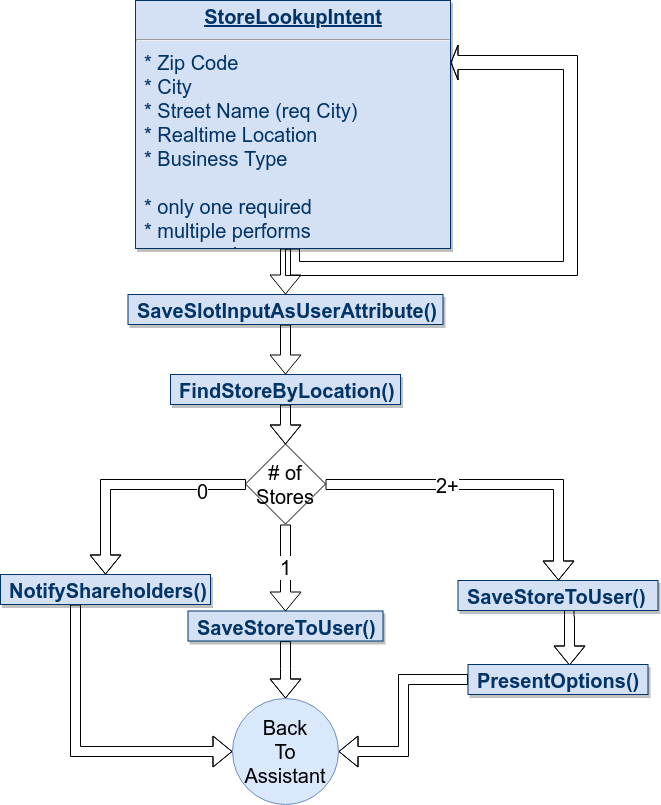

The diagram above was exported from draw.io. Its source (the exported page's mxGraphModel, read from the mxfile embedded in the PNG):
<mxGraphModel dx="785" dy="464" grid="1" gridSize="10" guides="1" tooltips="1" connect="1" arrows="1" fold="1" page="1" pageScale="1" pageWidth="826" pageHeight="1169" background="#ffffff" math="0" shadow="0">
  <root>
    <mxCell id="0" />
    <mxCell id="1" parent="0" />
    <mxCell id="J2u6wYixVyLokWAoMwZD-122" style="edgeStyle=orthogonalEdgeStyle;shape=flexArrow;rounded=0;orthogonalLoop=1;jettySize=auto;html=1;fontSize=20;" parent="1" source="21" target="J2u6wYixVyLokWAoMwZD-118" edge="1">
      <mxGeometry relative="1" as="geometry" />
    </mxCell>
    <mxCell id="21" value="&lt;p style=&quot;margin: 4px 0px 0px; text-align: center; text-decoration: underline; font-size: 20px;&quot;&gt;&lt;/p&gt;&lt;p style=&quot;margin: 0px 0px 0px 8px; font-size: 20px;&quot;&gt;&lt;b style=&quot;font-size: 20px;&quot;&gt;SaveSlotInputAsUserAttribute()&lt;/b&gt;&lt;/p&gt;" style="verticalAlign=top;align=left;overflow=fill;fontSize=20;fontFamily=Helvetica;html=1;strokeColor=#003366;shadow=1;fillColor=#D4E1F5;fontColor=#003366" parent="1" vertex="1">
      <mxGeometry x="147.5" y="316" width="315" height="30" as="geometry" />
    </mxCell>
    <mxCell id="J2u6wYixVyLokWAoMwZD-117" value="" style="edgeStyle=orthogonalEdgeStyle;shape=flexArrow;rounded=0;orthogonalLoop=1;jettySize=auto;html=1;width=14;endSize=2;fontSize=20;entryX=1;entryY=0.25;entryDx=0;entryDy=0;" parent="1" source="25" target="25" edge="1">
      <mxGeometry relative="1" as="geometry">
        <Array as="points">
          <mxPoint x="312" y="290" />
          <mxPoint x="590" y="290" />
          <mxPoint x="590" y="84" />
        </Array>
        <mxPoint x="480" y="95" as="targetPoint" />
      </mxGeometry>
    </mxCell>
    <mxCell id="J2u6wYixVyLokWAoMwZD-119" style="edgeStyle=orthogonalEdgeStyle;shape=flexArrow;rounded=0;orthogonalLoop=1;jettySize=auto;html=1;entryX=0.5;entryY=0;entryDx=0;entryDy=0;fontSize=20;" parent="1" source="25" target="21" edge="1">
      <mxGeometry relative="1" as="geometry">
        <Array as="points">
          <mxPoint x="235" y="216" />
          <mxPoint x="255" y="216" />
        </Array>
      </mxGeometry>
    </mxCell>
    <mxCell id="25" value="&lt;p style=&quot;margin: 4px 0px 0px; text-align: center; text-decoration: underline; font-size: 20px;&quot;&gt;&lt;strong style=&quot;font-size: 20px;&quot;&gt;StoreLookupIntent&lt;/strong&gt;&lt;/p&gt;&lt;hr style=&quot;font-size: 20px;&quot;&gt;&lt;p style=&quot;margin: 0px 0px 0px 8px; font-size: 20px;&quot;&gt;* Zip Code&lt;/p&gt;&lt;p style=&quot;margin: 0px 0px 0px 8px; font-size: 20px;&quot;&gt;* City&lt;/p&gt;&lt;p style=&quot;margin: 0px 0px 0px 8px; font-size: 20px;&quot;&gt;* Street Name (req City)&lt;/p&gt;&lt;p style=&quot;margin: 0px 0px 0px 8px; font-size: 20px;&quot;&gt;* Realtime Location&lt;/p&gt;&lt;p style=&quot;margin: 0px 0px 0px 8px; font-size: 20px;&quot;&gt;* Business Type&lt;/p&gt;&lt;p style=&quot;margin: 0px 0px 0px 8px; font-size: 20px;&quot;&gt;&lt;br style=&quot;font-size: 20px;&quot;&gt;&lt;/p&gt;&lt;p style=&quot;margin: 0px 0px 0px 8px; font-size: 20px;&quot;&gt;* only one required&lt;/p&gt;&lt;p style=&quot;margin: 0px 0px 0px 8px; font-size: 20px;&quot;&gt;* multiple performs&amp;nbsp;&lt;/p&gt;&lt;p style=&quot;margin: 0px 0px 0px 8px; font-size: 20px;&quot;&gt;compound query&lt;/p&gt;" style="verticalAlign=top;align=left;overflow=fill;fontSize=20;fontFamily=Helvetica;html=1;strokeColor=#003366;shadow=1;fillColor=#D4E1F5;fontColor=#003366" parent="1" vertex="1">
      <mxGeometry x="155" y="22" width="315" height="248" as="geometry" />
    </mxCell>
    <mxCell id="J2u6wYixVyLokWAoMwZD-124" style="edgeStyle=orthogonalEdgeStyle;shape=flexArrow;rounded=0;orthogonalLoop=1;jettySize=auto;html=1;entryX=0.5;entryY=0;entryDx=0;entryDy=0;fontSize=20;" parent="1" source="J2u6wYixVyLokWAoMwZD-118" target="J2u6wYixVyLokWAoMwZD-123" edge="1">
      <mxGeometry relative="1" as="geometry" />
    </mxCell>
    <mxCell id="J2u6wYixVyLokWAoMwZD-118" value="&lt;p style=&quot;margin: 4px 0px 0px; text-align: center; text-decoration: underline; font-size: 20px;&quot;&gt;&lt;/p&gt;&lt;p style=&quot;margin: 0px 0px 0px 8px; font-size: 20px;&quot;&gt;&lt;b style=&quot;font-size: 20px;&quot;&gt;FindStoreByLocation()&lt;/b&gt;&lt;/p&gt;" style="verticalAlign=top;align=left;overflow=fill;fontSize=20;fontFamily=Helvetica;html=1;strokeColor=#003366;shadow=1;fillColor=#D4E1F5;fontColor=#003366" parent="1" vertex="1">
      <mxGeometry x="190" y="396" width="230" height="30" as="geometry" />
    </mxCell>
    <mxCell id="J2u6wYixVyLokWAoMwZD-128" style="edgeStyle=orthogonalEdgeStyle;shape=flexArrow;rounded=0;orthogonalLoop=1;jettySize=auto;html=1;entryX=0.5;entryY=0;entryDx=0;entryDy=0;fontSize=20;" parent="1" source="J2u6wYixVyLokWAoMwZD-123" target="J2u6wYixVyLokWAoMwZD-127" edge="1">
      <mxGeometry relative="1" as="geometry" />
    </mxCell>
    <mxCell id="J2u6wYixVyLokWAoMwZD-134" value="0&lt;br style=&quot;font-size: 20px;&quot;&gt;" style="text;html=1;resizable=0;points=[];align=center;verticalAlign=middle;labelBackgroundColor=#ffffff;fontSize=20;" parent="J2u6wYixVyLokWAoMwZD-128" vertex="1" connectable="0">
      <mxGeometry x="0.1515" y="25" relative="1" as="geometry">
        <mxPoint x="89" y="-18.5" as="offset" />
      </mxGeometry>
    </mxCell>
    <mxCell id="J2u6wYixVyLokWAoMwZD-129" style="edgeStyle=orthogonalEdgeStyle;shape=flexArrow;rounded=0;orthogonalLoop=1;jettySize=auto;html=1;entryX=0.5;entryY=0;entryDx=0;entryDy=0;fontSize=20;exitX=0.5;exitY=1;exitDx=0;exitDy=0;" parent="1" target="J2u6wYixVyLokWAoMwZD-126" edge="1" source="J2u6wYixVyLokWAoMwZD-123">
      <mxGeometry relative="1" as="geometry">
        <mxPoint x="322.2142857142858" y="551.7142857142858" as="sourcePoint" />
      </mxGeometry>
    </mxCell>
    <mxCell id="J2u6wYixVyLokWAoMwZD-133" value="1&lt;br style=&quot;font-size: 20px;&quot;&gt;" style="text;html=1;resizable=0;points=[];align=center;verticalAlign=middle;labelBackgroundColor=#ffffff;fontSize=20;" parent="J2u6wYixVyLokWAoMwZD-129" vertex="1" connectable="0">
      <mxGeometry x="0.2" y="-12" relative="1" as="geometry">
        <mxPoint x="12" y="-10" as="offset" />
      </mxGeometry>
    </mxCell>
    <mxCell id="J2u6wYixVyLokWAoMwZD-130" style="edgeStyle=orthogonalEdgeStyle;shape=flexArrow;rounded=0;orthogonalLoop=1;jettySize=auto;html=1;exitX=1;exitY=0.5;exitDx=0;exitDy=0;entryX=0.5;entryY=0;entryDx=0;entryDy=0;fontSize=20;" parent="1" source="J2u6wYixVyLokWAoMwZD-123" target="J2u6wYixVyLokWAoMwZD-125" edge="1">
      <mxGeometry relative="1" as="geometry" />
    </mxCell>
    <mxCell id="J2u6wYixVyLokWAoMwZD-132" value="2+" style="text;html=1;resizable=0;points=[];align=center;verticalAlign=middle;labelBackgroundColor=#ffffff;fontSize=20;" parent="J2u6wYixVyLokWAoMwZD-130" vertex="1" connectable="0">
      <mxGeometry x="-0.1705" y="4" relative="1" as="geometry">
        <mxPoint x="-14.5" y="4" as="offset" />
      </mxGeometry>
    </mxCell>
    <mxCell id="J2u6wYixVyLokWAoMwZD-123" value="# of Stores" style="rhombus;whiteSpace=wrap;html=1;fontSize=20;" parent="1" vertex="1">
      <mxGeometry x="265" y="465.5" width="80" height="80" as="geometry" />
    </mxCell>
    <mxCell id="J2u6wYixVyLokWAoMwZD-135" style="edgeStyle=orthogonalEdgeStyle;shape=flexArrow;rounded=0;orthogonalLoop=1;jettySize=auto;html=1;entryX=0.564;entryY=0.033;entryDx=0;entryDy=0;fontSize=20;entryPerimeter=0;exitX=0.583;exitY=1.033;exitDx=0;exitDy=0;exitPerimeter=0;" parent="1" source="J2u6wYixVyLokWAoMwZD-125" target="J2u6wYixVyLokWAoMwZD-131" edge="1">
      <mxGeometry relative="1" as="geometry">
        <Array as="points">
          <mxPoint x="589" y="633" />
        </Array>
      </mxGeometry>
    </mxCell>
    <mxCell id="J2u6wYixVyLokWAoMwZD-125" value="&lt;p style=&quot;margin: 4px 0px 0px; text-align: center; text-decoration: underline; font-size: 20px;&quot;&gt;&lt;/p&gt;&lt;p style=&quot;margin: 0px 0px 0px 8px; font-size: 20px;&quot;&gt;&lt;b style=&quot;font-size: 20px;&quot;&gt;SaveStoreToUser()&lt;/b&gt;&lt;/p&gt;" style="verticalAlign=top;align=left;overflow=fill;fontSize=20;fontFamily=Helvetica;html=1;strokeColor=#003366;shadow=1;fillColor=#D4E1F5;fontColor=#003366" parent="1" vertex="1">
      <mxGeometry x="477.5" y="602" width="200" height="30" as="geometry" />
    </mxCell>
    <mxCell id="J2u6wYixVyLokWAoMwZD-138" style="edgeStyle=orthogonalEdgeStyle;shape=flexArrow;rounded=0;orthogonalLoop=1;jettySize=auto;html=1;entryX=0.5;entryY=0;entryDx=0;entryDy=0;fontSize=20;" parent="1" source="J2u6wYixVyLokWAoMwZD-126" target="J2u6wYixVyLokWAoMwZD-136" edge="1">
      <mxGeometry relative="1" as="geometry">
        <Array as="points">
          <mxPoint x="305" y="690" />
          <mxPoint x="305" y="690" />
        </Array>
      </mxGeometry>
    </mxCell>
    <mxCell id="J2u6wYixVyLokWAoMwZD-126" value="&lt;p style=&quot;margin: 4px 0px 0px; text-align: center; text-decoration: underline; font-size: 20px;&quot;&gt;&lt;/p&gt;&lt;p style=&quot;margin: 0px 0px 0px 8px; font-size: 20px;&quot;&gt;&lt;b style=&quot;font-size: 20px;&quot;&gt;SaveStoreToUser()&lt;/b&gt;&lt;/p&gt;" style="verticalAlign=top;align=left;overflow=fill;fontSize=20;fontFamily=Helvetica;html=1;strokeColor=#003366;shadow=1;fillColor=#D4E1F5;fontColor=#003366" parent="1" vertex="1">
      <mxGeometry x="207.5" y="632.5" width="195" height="30" as="geometry" />
    </mxCell>
    <mxCell id="J2u6wYixVyLokWAoMwZD-139" style="edgeStyle=orthogonalEdgeStyle;shape=flexArrow;rounded=0;orthogonalLoop=1;jettySize=auto;html=1;entryX=0;entryY=0.5;entryDx=0;entryDy=0;fontSize=20;" parent="1" source="J2u6wYixVyLokWAoMwZD-127" target="J2u6wYixVyLokWAoMwZD-136" edge="1">
      <mxGeometry relative="1" as="geometry">
        <Array as="points">
          <mxPoint x="95" y="773" />
        </Array>
      </mxGeometry>
    </mxCell>
    <mxCell id="J2u6wYixVyLokWAoMwZD-127" value="&lt;p style=&quot;margin: 4px 0px 0px; text-align: center; text-decoration: underline; font-size: 20px;&quot;&gt;&lt;/p&gt;&lt;p style=&quot;margin: 0px 0px 0px 8px; font-size: 20px;&quot;&gt;&lt;b style=&quot;font-size: 20px;&quot;&gt;NotifyShareholders()&lt;/b&gt;&lt;/p&gt;" style="verticalAlign=top;align=left;overflow=fill;fontSize=20;fontFamily=Helvetica;html=1;strokeColor=#003366;shadow=1;fillColor=#D4E1F5;fontColor=#003366" parent="1" vertex="1">
      <mxGeometry x="20" y="596" width="210" height="30" as="geometry" />
    </mxCell>
    <mxCell id="J2u6wYixVyLokWAoMwZD-137" style="edgeStyle=orthogonalEdgeStyle;shape=flexArrow;rounded=0;orthogonalLoop=1;jettySize=auto;html=1;entryX=1;entryY=0.5;entryDx=0;entryDy=0;fontSize=20;" parent="1" source="J2u6wYixVyLokWAoMwZD-131" target="J2u6wYixVyLokWAoMwZD-136" edge="1">
      <mxGeometry relative="1" as="geometry" />
    </mxCell>
    <mxCell id="J2u6wYixVyLokWAoMwZD-131" value="&lt;p style=&quot;margin: 4px 0px 0px; text-align: center; text-decoration: underline; font-size: 20px;&quot;&gt;&lt;/p&gt;&lt;p style=&quot;margin: 0px 0px 0px 8px; font-size: 20px;&quot;&gt;&lt;b style=&quot;font-size: 20px;&quot;&gt;PresentOptions()&lt;/b&gt;&lt;/p&gt;" style="verticalAlign=top;align=left;overflow=fill;fontSize=20;fontFamily=Helvetica;html=1;strokeColor=#003366;shadow=1;fillColor=#D4E1F5;fontColor=#003366" parent="1" vertex="1">
      <mxGeometry x="487.5" y="686" width="180" height="30" as="geometry" />
    </mxCell>
    <mxCell id="J2u6wYixVyLokWAoMwZD-136" value="Back&lt;br style=&quot;font-size: 20px;&quot;&gt;To&lt;br style=&quot;font-size: 20px;&quot;&gt;Assistant&lt;br style=&quot;font-size: 20px;&quot;&gt;" style="ellipse;whiteSpace=wrap;html=1;aspect=fixed;fillColor=#dae8fc;strokeColor=#6c8ebf;fontSize=20;" parent="1" vertex="1">
      <mxGeometry x="252" y="720" width="106" height="106" as="geometry" />
    </mxCell>
  </root>
</mxGraphModel>